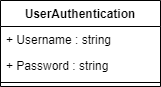

The diagram above was exported from draw.io. Its source (the exported page's mxGraphModel, read from the mxfile embedded in the PNG):
<mxGraphModel dx="365" dy="304" grid="1" gridSize="10" guides="1" tooltips="1" connect="1" arrows="1" fold="1" page="1" pageScale="1" pageWidth="850" pageHeight="1100" math="0" shadow="0">
  <root>
    <mxCell id="0" />
    <mxCell id="1" parent="0" />
    <mxCell id="2" value="UserAuthentication" style="swimlane;fontStyle=1;align=center;verticalAlign=top;childLayout=stackLayout;horizontal=1;startSize=26;horizontalStack=0;resizeParent=1;resizeParentMax=0;resizeLast=0;collapsible=1;marginBottom=0;" vertex="1" parent="1">
      <mxGeometry x="340" y="190" width="160" height="86" as="geometry" />
    </mxCell>
    <mxCell id="3" value="+ Username : string" style="text;strokeColor=none;fillColor=none;align=left;verticalAlign=top;spacingLeft=4;spacingRight=4;overflow=hidden;rotatable=0;points=[[0,0.5],[1,0.5]];portConstraint=eastwest;" vertex="1" parent="2">
      <mxGeometry y="26" width="160" height="26" as="geometry" />
    </mxCell>
    <mxCell id="5" value="+ Password : string" style="text;strokeColor=none;fillColor=none;align=left;verticalAlign=top;spacingLeft=4;spacingRight=4;overflow=hidden;rotatable=0;points=[[0,0.5],[1,0.5]];portConstraint=eastwest;" vertex="1" parent="2">
      <mxGeometry y="52" width="160" height="26" as="geometry" />
    </mxCell>
    <mxCell id="4" value="" style="line;strokeWidth=1;fillColor=none;align=left;verticalAlign=middle;spacingTop=-1;spacingLeft=3;spacingRight=3;rotatable=0;labelPosition=right;points=[];portConstraint=eastwest;strokeColor=inherit;" vertex="1" parent="2">
      <mxGeometry y="78" width="160" height="8" as="geometry" />
    </mxCell>
  </root>
</mxGraphModel>